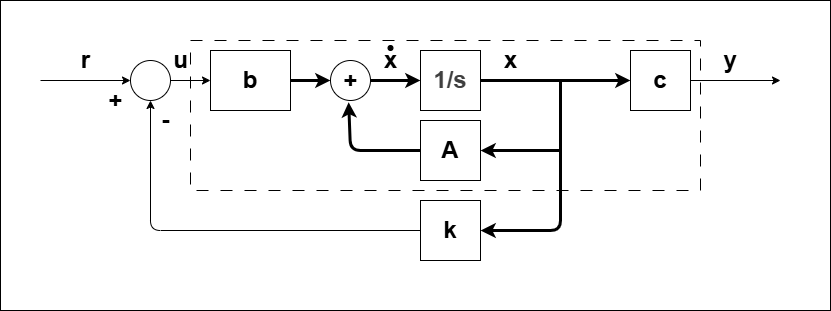

The diagram above was exported from draw.io. Its source (the exported page's mxGraphModel, read from the mxfile embedded in the PNG):
<mxGraphModel dx="578" dy="291" grid="1" gridSize="10" guides="1" tooltips="1" connect="1" arrows="1" fold="1" page="1" pageScale="1" pageWidth="1100" pageHeight="850" background="#FFFFFF" math="0" shadow="0">
  <root>
    <mxCell id="0" />
    <mxCell id="1" parent="0" />
    <mxCell id="11" value="" style="rounded=0;whiteSpace=wrap;html=1;movable=0;resizable=0;rotatable=0;deletable=0;editable=0;locked=1;connectable=0;" parent="1" vertex="1">
      <mxGeometry x="70" y="180" width="830" height="310" as="geometry" />
    </mxCell>
    <mxCell id="7" style="edgeStyle=none;html=1;entryX=0;entryY=0.5;entryDx=0;entryDy=0;strokeWidth=3;strokeColor=default;" parent="1" source="2" target="17" edge="1">
      <mxGeometry relative="1" as="geometry">
        <mxPoint x="400" y="260" as="targetPoint" />
      </mxGeometry>
    </mxCell>
    <mxCell id="2" value="&lt;b&gt;&lt;font style=&quot;font-size: 24px;&quot;&gt;b&lt;/font&gt;&lt;/b&gt;" style="rounded=0;whiteSpace=wrap;html=1;" parent="1" vertex="1">
      <mxGeometry x="280" y="230" width="80" height="60" as="geometry" />
    </mxCell>
    <mxCell id="8" style="edgeStyle=none;html=1;entryX=0;entryY=0.5;entryDx=0;entryDy=0;strokeWidth=3;" parent="1" source="3" edge="1" target="22">
      <mxGeometry relative="1" as="geometry">
        <mxPoint x="810" y="260" as="targetPoint" />
      </mxGeometry>
    </mxCell>
    <mxCell id="3" value="&lt;b style=&quot;color: rgb(63, 63, 63); scrollbar-color: rgb(226, 226, 226) rgb(251, 251, 251);&quot;&gt;&lt;font style=&quot;color: rgb(63, 63, 63); scrollbar-color: rgb(226, 226, 226) rgb(251, 251, 251); font-size: 24px;&quot;&gt;1/s&lt;/font&gt;&lt;/b&gt;" style="rounded=0;whiteSpace=wrap;html=1;" parent="1" vertex="1">
      <mxGeometry x="490" y="230" width="60" height="60" as="geometry" />
    </mxCell>
    <mxCell id="6" style="edgeStyle=none;html=1;entryX=0;entryY=0.5;entryDx=0;entryDy=0;" parent="1" source="4" target="2" edge="1">
      <mxGeometry relative="1" as="geometry" />
    </mxCell>
    <mxCell id="4" value="" style="ellipse;whiteSpace=wrap;html=1;aspect=fixed;" parent="1" vertex="1">
      <mxGeometry x="200" y="240" width="40" height="40" as="geometry" />
    </mxCell>
    <mxCell id="9" value="" style="endArrow=classic;html=1;entryX=1;entryY=0.5;entryDx=0;entryDy=0;strokeWidth=3;" parent="1" target="28" edge="1">
      <mxGeometry width="50" height="50" relative="1" as="geometry">
        <mxPoint x="630" y="260" as="sourcePoint" />
        <mxPoint x="190" y="360" as="targetPoint" />
        <Array as="points">
          <mxPoint x="630" y="410" />
        </Array>
      </mxGeometry>
    </mxCell>
    <mxCell id="10" value="" style="endArrow=classic;html=1;entryX=0;entryY=0.5;entryDx=0;entryDy=0;" parent="1" target="4" edge="1">
      <mxGeometry width="50" height="50" relative="1" as="geometry">
        <mxPoint x="110" y="260" as="sourcePoint" />
        <mxPoint x="170" y="250" as="targetPoint" />
      </mxGeometry>
    </mxCell>
    <mxCell id="12" value="&lt;font style=&quot;font-size: 24px;&quot;&gt;&lt;b style=&quot;&quot;&gt;r&lt;/b&gt;&lt;/font&gt;" style="text;html=1;align=center;verticalAlign=middle;resizable=0;points=[];autosize=1;strokeColor=none;fillColor=none;" parent="1" vertex="1">
      <mxGeometry x="140" y="220" width="30" height="40" as="geometry" />
    </mxCell>
    <mxCell id="14" value="&lt;font style=&quot;font-size: 24px;&quot;&gt;&lt;b style=&quot;&quot;&gt;-&lt;/b&gt;&lt;/font&gt;" style="text;html=1;align=center;verticalAlign=middle;resizable=0;points=[];autosize=1;strokeColor=none;fillColor=none;" parent="1" vertex="1">
      <mxGeometry x="220" y="280" width="30" height="40" as="geometry" />
    </mxCell>
    <mxCell id="15" value="&lt;b style=&quot;&quot;&gt;&lt;font style=&quot;font-size: 24px;&quot;&gt;+&lt;/font&gt;&lt;/b&gt;" style="text;html=1;align=center;verticalAlign=middle;resizable=0;points=[];autosize=1;strokeColor=none;fillColor=none;strokeWidth=3;" parent="1" vertex="1">
      <mxGeometry x="165" y="260" width="40" height="40" as="geometry" />
    </mxCell>
    <mxCell id="16" value="&lt;font style=&quot;font-size: 24px;&quot;&gt;&lt;b style=&quot;&quot;&gt;u&lt;/b&gt;&lt;/font&gt;" style="text;html=1;align=center;verticalAlign=middle;resizable=0;points=[];autosize=1;strokeColor=none;fillColor=none;" vertex="1" parent="1">
      <mxGeometry x="230" y="220" width="40" height="40" as="geometry" />
    </mxCell>
    <mxCell id="18" style="edgeStyle=none;html=1;entryX=0;entryY=0.5;entryDx=0;entryDy=0;strokeWidth=3;" edge="1" parent="1" source="17" target="3">
      <mxGeometry relative="1" as="geometry" />
    </mxCell>
    <mxCell id="17" value="" style="ellipse;whiteSpace=wrap;html=1;aspect=fixed;" vertex="1" parent="1">
      <mxGeometry x="400" y="240" width="40" height="40" as="geometry" />
    </mxCell>
    <mxCell id="19" value="&lt;font style=&quot;font-size: 24px;&quot;&gt;&lt;b style=&quot;&quot;&gt;x&lt;/b&gt;&lt;/font&gt;" style="text;html=1;align=center;verticalAlign=middle;resizable=0;points=[];autosize=1;strokeColor=none;fillColor=none;" vertex="1" parent="1">
      <mxGeometry x="440" y="220" width="40" height="40" as="geometry" />
    </mxCell>
    <mxCell id="20" value="" style="ellipse;whiteSpace=wrap;html=1;aspect=fixed;fillColor=#000000;" vertex="1" parent="1">
      <mxGeometry x="457.5" y="225" width="5" height="5" as="geometry" />
    </mxCell>
    <mxCell id="21" value="&lt;font style=&quot;font-size: 24px;&quot;&gt;&lt;b style=&quot;&quot;&gt;x&lt;/b&gt;&lt;/font&gt;" style="text;html=1;align=center;verticalAlign=middle;resizable=0;points=[];autosize=1;strokeColor=none;fillColor=none;" vertex="1" parent="1">
      <mxGeometry x="560" y="220" width="40" height="40" as="geometry" />
    </mxCell>
    <mxCell id="25" style="edgeStyle=none;html=1;" edge="1" parent="1" source="22">
      <mxGeometry relative="1" as="geometry">
        <mxPoint x="850.0000000000002" y="260" as="targetPoint" />
      </mxGeometry>
    </mxCell>
    <mxCell id="22" value="&lt;b style=&quot;&quot;&gt;&lt;font style=&quot;font-size: 24px;&quot;&gt;c&lt;/font&gt;&lt;/b&gt;" style="rounded=0;whiteSpace=wrap;html=1;" vertex="1" parent="1">
      <mxGeometry x="700" y="230" width="60" height="60" as="geometry" />
    </mxCell>
    <mxCell id="26" value="&lt;font style=&quot;font-size: 24px;&quot;&gt;&lt;b style=&quot;&quot;&gt;y&lt;/b&gt;&lt;/font&gt;" style="text;html=1;align=center;verticalAlign=middle;resizable=0;points=[];autosize=1;strokeColor=none;fillColor=none;" vertex="1" parent="1">
      <mxGeometry x="780" y="220" width="40" height="40" as="geometry" />
    </mxCell>
    <mxCell id="27" value="&lt;b style=&quot;&quot;&gt;&lt;font style=&quot;font-size: 24px;&quot;&gt;A&lt;/font&gt;&lt;/b&gt;" style="rounded=0;whiteSpace=wrap;html=1;" vertex="1" parent="1">
      <mxGeometry x="490" y="300" width="60" height="60" as="geometry" />
    </mxCell>
    <mxCell id="30" style="edgeStyle=none;html=1;entryX=0.5;entryY=1;entryDx=0;entryDy=0;" edge="1" parent="1" source="28" target="4">
      <mxGeometry relative="1" as="geometry">
        <mxPoint x="210" y="400" as="targetPoint" />
        <Array as="points">
          <mxPoint x="220" y="410" />
        </Array>
      </mxGeometry>
    </mxCell>
    <mxCell id="28" value="&lt;span style=&quot;font-size: 24px;&quot;&gt;&lt;b&gt;k&lt;/b&gt;&lt;/span&gt;" style="rounded=0;whiteSpace=wrap;html=1;" vertex="1" parent="1">
      <mxGeometry x="490" y="380" width="60" height="60" as="geometry" />
    </mxCell>
    <mxCell id="29" value="&lt;b style=&quot;&quot;&gt;&lt;font style=&quot;font-size: 24px;&quot;&gt;+&lt;/font&gt;&lt;/b&gt;" style="text;html=1;align=center;verticalAlign=middle;resizable=0;points=[];autosize=1;strokeColor=none;fillColor=none;strokeWidth=3;" vertex="1" parent="1">
      <mxGeometry x="400" y="240" width="40" height="40" as="geometry" />
    </mxCell>
    <mxCell id="33" value="" style="whiteSpace=wrap;html=1;fillColor=none;dashed=1;dashPattern=12 12;movable=1;resizable=1;rotatable=1;deletable=1;editable=1;locked=0;connectable=1;" vertex="1" parent="1">
      <mxGeometry x="260" y="220" width="510" height="150" as="geometry" />
    </mxCell>
    <mxCell id="31" value="" style="edgeStyle=none;orthogonalLoop=1;jettySize=auto;html=1;entryX=1;entryY=0.5;entryDx=0;entryDy=0;strokeWidth=3;" edge="1" parent="1" target="27">
      <mxGeometry width="100" relative="1" as="geometry">
        <mxPoint x="630" y="330" as="sourcePoint" />
        <mxPoint x="660" y="334.65999999999997" as="targetPoint" />
        <Array as="points" />
      </mxGeometry>
    </mxCell>
    <mxCell id="32" style="edgeStyle=none;html=1;entryX=0.454;entryY=1.044;entryDx=0;entryDy=0;entryPerimeter=0;strokeWidth=3;" edge="1" parent="1" source="27" target="29">
      <mxGeometry relative="1" as="geometry">
        <Array as="points">
          <mxPoint x="420" y="330" />
        </Array>
      </mxGeometry>
    </mxCell>
  </root>
</mxGraphModel>